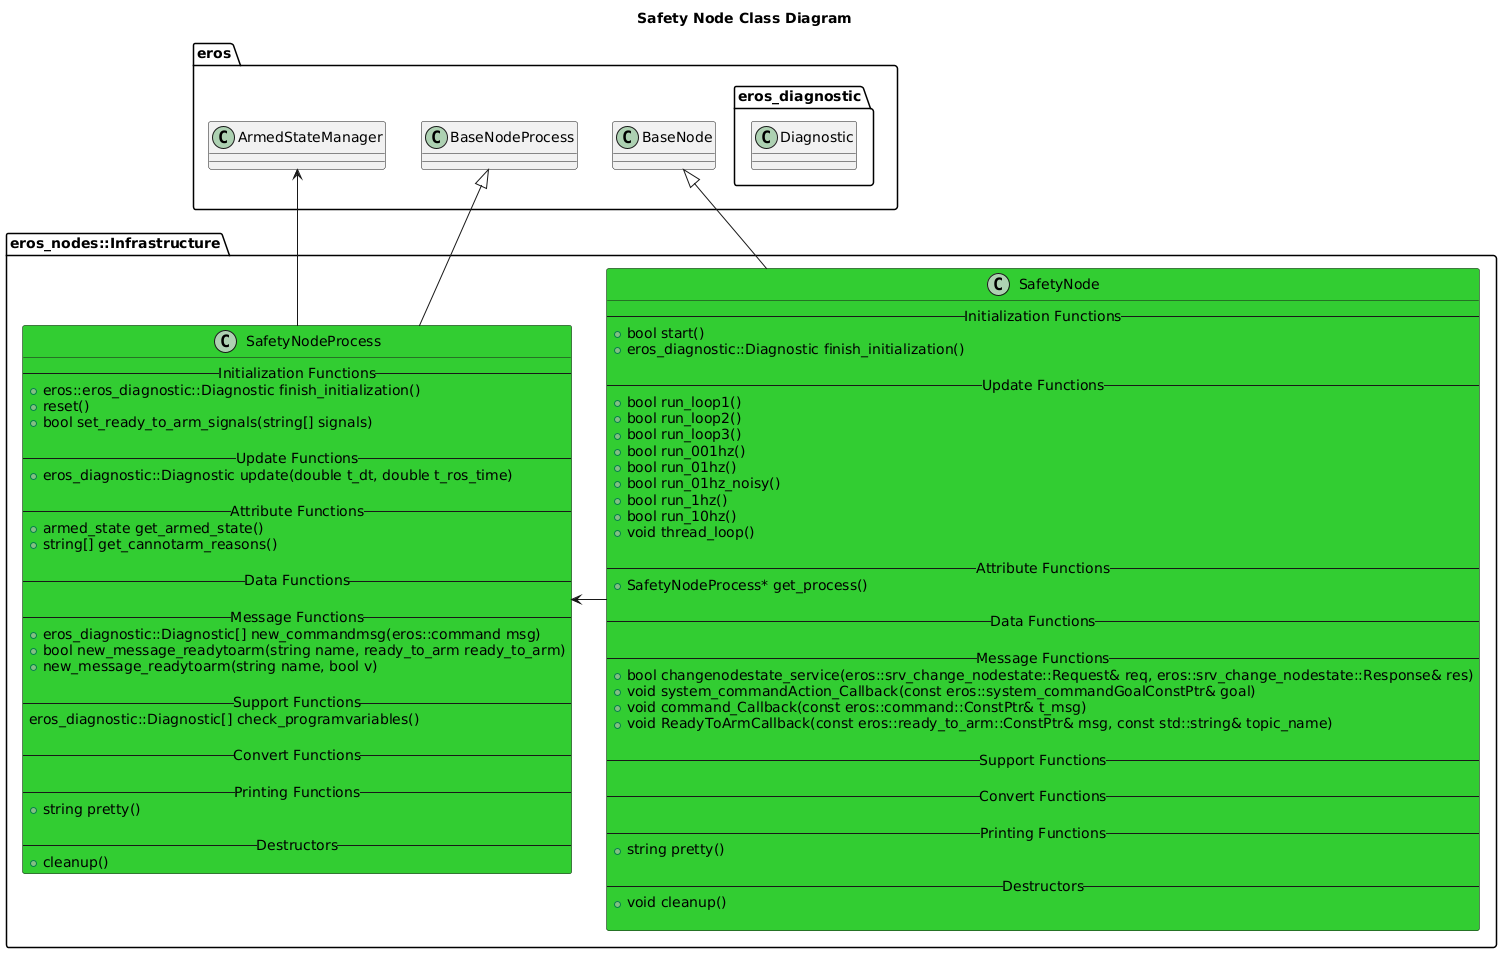

The diagram above was rendered by PlantUML. Its source (embedded in the PNG):
@startuml
title Safety Node Class Diagram
package eros {
    class BaseNode
    class BaseNodeProcess
    class ArmedStateManager
    namespace eros_diagnostic {
        class Diagnostic
    }
}
namespace eros_nodes::Infrastructure {
    class SafetyNode #LimeGreen {
        -- Initialization Functions --
        +bool start()
        +eros_diagnostic::Diagnostic finish_initialization()
        
        -- Update Functions --
        +bool run_loop1()
        +bool run_loop2()
        +bool run_loop3()
        +bool run_001hz()
        +bool run_01hz()
        +bool run_01hz_noisy()
        +bool run_1hz()
        +bool run_10hz()
        +void thread_loop()

        -- Attribute Functions --
        +SafetyNodeProcess* get_process()

        -- Data Functions --

        -- Message Functions --
        +bool changenodestate_service(eros::srv_change_nodestate::Request& req, eros::srv_change_nodestate::Response& res)
        +void system_commandAction_Callback(const eros::system_commandGoalConstPtr& goal)
        +void command_Callback(const eros::command::ConstPtr& t_msg)
        +void ReadyToArmCallback(const eros::ready_to_arm::ConstPtr& msg, const std::string& topic_name)

        -- Support Functions --

        -- Convert Functions --
        
        -- Printing Functions --
        +string pretty()

        -- Destructors --
        +void cleanup()
    
    }
    class SafetyNodeProcess #LimeGreen {
        -- Initialization Functions --
        +eros::eros_diagnostic::Diagnostic finish_initialization()
        +reset()
        +bool set_ready_to_arm_signals(string[] signals)

        -- Update Functions --
        +eros_diagnostic::Diagnostic update(double t_dt, double t_ros_time)

        -- Attribute Functions --
        +armed_state get_armed_state()
        +string[] get_cannotarm_reasons()

        -- Data Functions --

        -- Message Functions --
        +eros_diagnostic::Diagnostic[] new_commandmsg(eros::command msg)
        +bool new_message_readytoarm(string name, ready_to_arm ready_to_arm)
        +new_message_readytoarm(string name, bool v)

        -- Support Functions --
        eros_diagnostic::Diagnostic[] check_programvariables()

        -- Convert Functions --
        
        -- Printing Functions --
        +string pretty()

        -- Destructors --
        +cleanup()
    }

    BaseNode <|-- SafetyNode
    BaseNodeProcess <|-- SafetyNodeProcess
    SafetyNode -> SafetyNodeProcess 
    SafetyNodeProcess --> ArmedStateManager
}

@enduml